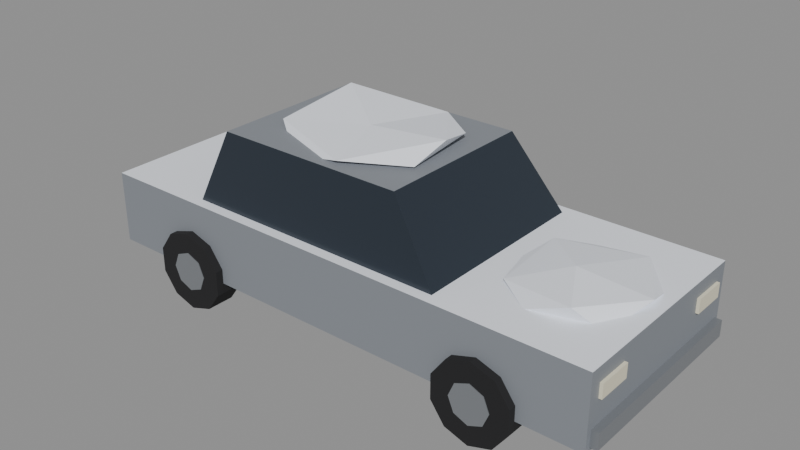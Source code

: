# Source: car-sedan.blend  (saved by Blender 5.2.44; exported with 4.5.12 LTS)
import bpy
from mathutils import Matrix  # noqa: F401  (used for matrix-valued properties, if any)

bpy.ops.wm.read_factory_settings(use_empty=True)
scene = bpy.context.scene
scene.name = 'Scene'

# ---- materials (node trees are filled in below, after node groups)
mat_carpaint = bpy.data.materials.new('CarPaint')
mat_carpaint.use_backface_culling = True
mat_carglass = bpy.data.materials.new('CarGlass')
mat_carglass.use_backface_culling = True
mat_tire = bpy.data.materials.new('Tire')
mat_tire.use_backface_culling = True
mat_chrome = bpy.data.materials.new('Chrome')
mat_chrome.use_backface_culling = True
mat_headlight = bpy.data.materials.new('HeadLight')
mat_headlight.use_backface_culling = True
mat_taillight = bpy.data.materials.new('TailLight')
mat_taillight.use_backface_culling = True
mat_snow = bpy.data.materials.new('Snow')
mat_snow.use_backface_culling = True

# ---- material node trees
mat_carpaint.use_nodes = True; mat_carpaint.node_tree.nodes.clear()
_N = mat_carpaint.node_tree.nodes; _L = mat_carpaint.node_tree.links
n0 = _N.new('ShaderNodeBsdfPrincipled'); n0.name = 'Principled BSDF'; n0.location = (-200, 100)
n0.inputs[0].default_value = (0.2542, 0.2747, 0.305, 1.0)
n0.inputs[1].default_value = 0.1
n0.inputs[2].default_value = 0.55
n0.inputs[10].default_value = 0.005
n1 = _N.new('ShaderNodeOutputMaterial'); n1.name = 'Material Output'; n1.location = (200, 100)
_L.new(n0.outputs[0], n1.inputs[0])
n1.is_active_output = True
mat_carglass.use_nodes = True; mat_carglass.node_tree.nodes.clear()
_N = mat_carglass.node_tree.nodes; _L = mat_carglass.node_tree.links
n0 = _N.new('ShaderNodeBsdfPrincipled'); n0.name = 'Principled BSDF'; n0.location = (-200, 100)
n0.inputs[0].default_value = (0.02029, 0.02956, 0.04231, 1.0)
n0.inputs[2].default_value = 0.2
n0.inputs[10].default_value = 0.005
n1 = _N.new('ShaderNodeOutputMaterial'); n1.name = 'Material Output'; n1.location = (200, 100)
_L.new(n0.outputs[0], n1.inputs[0])
n1.is_active_output = True
mat_tire.use_nodes = True; mat_tire.node_tree.nodes.clear()
_N = mat_tire.node_tree.nodes; _L = mat_tire.node_tree.links
n0 = _N.new('ShaderNodeBsdfPrincipled'); n0.name = 'Principled BSDF'; n0.location = (-200, 100)
n0.inputs[0].default_value = (0.01161, 0.01161, 0.01298, 1.0)
n0.inputs[2].default_value = 0.92
n0.inputs[10].default_value = 0.005
n1 = _N.new('ShaderNodeOutputMaterial'); n1.name = 'Material Output'; n1.location = (200, 100)
_L.new(n0.outputs[0], n1.inputs[0])
n1.is_active_output = True
mat_chrome.use_nodes = True; mat_chrome.node_tree.nodes.clear()
_N = mat_chrome.node_tree.nodes; _L = mat_chrome.node_tree.links
n0 = _N.new('ShaderNodeBsdfPrincipled'); n0.name = 'Principled BSDF'; n0.location = (-200, 100)
n0.inputs[0].default_value = (0.3231, 0.3419, 0.3663, 1.0)
n0.inputs[1].default_value = 0.6
n0.inputs[2].default_value = 0.4
n0.inputs[10].default_value = 0.005
n1 = _N.new('ShaderNodeOutputMaterial'); n1.name = 'Material Output'; n1.location = (200, 100)
_L.new(n0.outputs[0], n1.inputs[0])
n1.is_active_output = True
mat_headlight.use_nodes = True; mat_headlight.node_tree.nodes.clear()
_N = mat_headlight.node_tree.nodes; _L = mat_headlight.node_tree.links
n0 = _N.new('ShaderNodeBsdfPrincipled'); n0.name = 'Principled BSDF'; n0.location = (-200, 100)
n0.inputs[0].default_value = (0.807, 0.7605, 0.5776, 1.0)
n0.inputs[2].default_value = 0.4
n0.inputs[10].default_value = 0.005
n1 = _N.new('ShaderNodeOutputMaterial'); n1.name = 'Material Output'; n1.location = (200, 100)
_L.new(n0.outputs[0], n1.inputs[0])
n1.is_active_output = True
mat_taillight.use_nodes = True; mat_taillight.node_tree.nodes.clear()
_N = mat_taillight.node_tree.nodes; _L = mat_taillight.node_tree.links
n0 = _N.new('ShaderNodeBsdfPrincipled'); n0.name = 'Principled BSDF'; n0.location = (-200, 100)
n0.inputs[0].default_value = (0.2542, 0.0137, 0.01033, 1.0)
n0.inputs[2].default_value = 0.4
n0.inputs[10].default_value = 0.005
n1 = _N.new('ShaderNodeOutputMaterial'); n1.name = 'Material Output'; n1.location = (200, 100)
_L.new(n0.outputs[0], n1.inputs[0])
n1.is_active_output = True
mat_snow.use_nodes = True; mat_snow.node_tree.nodes.clear()
_N = mat_snow.node_tree.nodes; _L = mat_snow.node_tree.links
n0 = _N.new('ShaderNodeBsdfPrincipled'); n0.name = 'Principled BSDF'; n0.location = (-200, 100)
n0.inputs[0].default_value = (0.855, 0.8879, 0.956, 1.0)
n0.inputs[2].default_value = 0.8
n0.inputs[10].default_value = 0.005
n1 = _N.new('ShaderNodeOutputMaterial'); n1.name = 'Material Output'; n1.location = (200, 100)
_L.new(n0.outputs[0], n1.inputs[0])
n1.is_active_output = True

# ---- meshes
me_car_sedan = bpy.data.meshes.new('car-sedan')
me_car_sedan.from_pydata([(-2.25, -0.9, 0.32), (-2.25, -0.9, 0.94), (-2.25, 0.9, 0.32), (-2.25, 0.9, 0.94), (2.25, -0.9, 0.32), (2.25, -0.9, 0.94), (2.25, 0.9, 0.32), (2.25, 0.9, 0.94), (-1.35, -0.81, 0.94), (-1.128, -0.6966, 1.54), (-1.35, 0.81, 0.94), (-1.128, 0.6966, 1.54), (0.95, -0.81, 0.94), (0.528, -0.6966, 1.54), (0.95, 0.81, 0.94), (0.528, 0.6966, 1.54), (2.235, -0.798, 0.694), (2.235, -0.798, 0.814), (-1.395, -0.726, 0.68), (-1.395, -0.966, 0.68), (-1.195, -0.726, 0.6151), (-1.195, -0.966, 0.6151), (-1.072, -0.726, 0.4451), (-1.072, -0.966, 0.4451), (-1.072, -0.726, 0.2349), (-1.072, -0.966, 0.2349), (-1.195, -0.726, 0.06493), (-1.195, -0.966, 0.06493), (-1.395, -0.726, 0.0), (-1.395, -0.966, 0.0), (-1.595, -0.726, 0.06493), (-1.595, -0.966, 0.06493), (-1.718, -0.726, 0.2349), (-1.718, -0.966, 0.2349), (-1.718, -0.726, 0.4451), (-1.718, -0.966, 0.4451), (-1.595, -0.726, 0.6151), (-1.595, -0.966, 0.6151), (-1.395, -0.721, 0.51), (-1.395, -0.971, 0.51), (-1.275, -0.721, 0.4602), (-1.275, -0.971, 0.4602), (-1.225, -0.721, 0.34), (-1.225, -0.971, 0.34), (-1.275, -0.721, 0.2198), (-1.275, -0.971, 0.2198), (-1.395, -0.721, 0.17), (-1.395, -0.971, 0.17), (-1.515, -0.721, 0.2198), (-1.515, -0.971, 0.2198), (-1.565, -0.721, 0.34), (-1.565, -0.971, 0.34), (-1.515, -0.721, 0.4602), (-1.515, -0.971, 0.4602), (-1.395, 0.966, 0.68), (-1.395, 0.726, 0.68), (-1.195, 0.966, 0.6151), (-1.195, 0.726, 0.6151), (-1.072, 0.966, 0.4451), (-1.072, 0.726, 0.4451), (-1.072, 0.966, 0.2349), (-1.072, 0.726, 0.2349), (-1.195, 0.966, 0.06493), (-1.195, 0.726, 0.06493), (-1.395, 0.966, 0.0), (-1.395, 0.726, 0.0), (-1.595, 0.966, 0.06493), (-1.595, 0.726, 0.06493), (-1.718, 0.966, 0.2349), (-1.718, 0.726, 0.2349), (-1.718, 0.966, 0.4451), (-1.718, 0.726, 0.4451), (-1.595, 0.966, 0.6151), (-1.595, 0.726, 0.6151), (-1.395, 0.971, 0.51), (-1.395, 0.721, 0.51), (-1.275, 0.971, 0.4602), (-1.275, 0.721, 0.4602), (-1.225, 0.971, 0.34), (-1.225, 0.721, 0.34), (-1.275, 0.971, 0.2198), (-1.275, 0.721, 0.2198), (-1.395, 0.971, 0.17), (-1.395, 0.721, 0.17), (-1.515, 0.971, 0.2198), (-1.515, 0.721, 0.2198), (-1.565, 0.971, 0.34), (-1.565, 0.721, 0.34), (-1.515, 0.971, 0.4602), (-1.515, 0.721, 0.4602), (1.395, -0.726, 0.68), (1.395, -0.966, 0.68), (1.595, -0.726, 0.6151), (1.595, -0.966, 0.6151), (1.718, -0.726, 0.4451), (1.718, -0.966, 0.4451), (1.718, -0.726, 0.2349), (1.718, -0.966, 0.2349), (1.595, -0.726, 0.06493), (1.595, -0.966, 0.06493), (1.395, -0.726, 0.0), (1.395, -0.966, 0.0), (1.195, -0.726, 0.06493), (1.195, -0.966, 0.06493), (1.072, -0.726, 0.2349), (1.072, -0.966, 0.2349), (1.072, -0.726, 0.4451), (1.072, -0.966, 0.4451), (1.195, -0.726, 0.6151), (1.195, -0.966, 0.6151), (1.395, -0.721, 0.51), (1.395, -0.971, 0.51), (1.515, -0.721, 0.4602), (1.515, -0.971, 0.4602), (1.565, -0.721, 0.34), (1.565, -0.971, 0.34), (1.515, -0.721, 0.2198), (1.515, -0.971, 0.2198), (1.395, -0.721, 0.17), (1.395, -0.971, 0.17), (1.275, -0.721, 0.2198), (1.275, -0.971, 0.2198), (1.225, -0.721, 0.34), (1.225, -0.971, 0.34), (1.275, -0.721, 0.4602), (1.275, -0.971, 0.4602), (1.395, 0.966, 0.68), (1.395, 0.726, 0.68), (1.595, 0.966, 0.6151), (1.595, 0.726, 0.6151), (1.718, 0.966, 0.4451), (1.718, 0.726, 0.4451), (1.718, 0.966, 0.2349), (1.718, 0.726, 0.2349), (1.595, 0.966, 0.06493), (1.595, 0.726, 0.06493), (1.395, 0.966, 0.0), (1.395, 0.726, 0.0), (1.195, 0.966, 0.06493), (1.195, 0.726, 0.06493), (1.072, 0.966, 0.2349), (1.072, 0.726, 0.2349), (1.072, 0.966, 0.4451), (1.072, 0.726, 0.4451), (1.195, 0.966, 0.6151), (1.195, 0.726, 0.6151), (1.395, 0.971, 0.51), (1.395, 0.721, 0.51), (1.515, 0.971, 0.4602), (1.515, 0.721, 0.4602), (1.565, 0.971, 0.34), (1.565, 0.721, 0.34), (1.515, 0.971, 0.2198), (1.515, 0.721, 0.2198), (1.395, 0.971, 0.17), (1.395, 0.721, 0.17), (1.275, 0.971, 0.2198), (1.275, 0.721, 0.2198), (1.225, 0.971, 0.34), (1.225, 0.721, 0.34), (1.275, 0.971, 0.4602), (1.275, 0.721, 0.4602), (2.235, -0.498, 0.694), (2.235, -0.498, 0.814), (2.275, -0.798, 0.694), (2.275, -0.798, 0.814), (2.275, -0.498, 0.694), (2.275, -0.498, 0.814), (-2.275, -0.824, 0.704), (-2.275, -0.824, 0.804), (-2.275, -0.544, 0.704), (-2.275, -0.544, 0.804), (-2.235, -0.824, 0.704), (-2.235, -0.824, 0.804), (-2.235, -0.544, 0.704), (-2.235, -0.544, 0.804), (2.235, 0.498, 0.694), (2.235, 0.498, 0.814), (2.235, 0.798, 0.694), (2.235, 0.798, 0.814), (2.275, 0.498, 0.694), (2.275, 0.498, 0.814), (2.275, 0.798, 0.694), (2.275, 0.798, 0.814), (-2.275, 0.544, 0.704), (-2.275, 0.544, 0.804), (-2.275, 0.824, 0.704), (-2.275, 0.824, 0.804), (-2.235, 0.544, 0.704), (-2.235, 0.544, 0.804), (-2.235, 0.824, 0.704), (-2.235, 0.824, 0.804), (2.23, -0.855, 0.35), (2.23, -0.855, 0.49), (2.23, 0.855, 0.35), (2.23, 0.855, 0.49), (2.31, -0.855, 0.35), (2.31, -0.855, 0.49), (2.31, 0.855, 0.35), (2.31, 0.855, 0.49), (-2.31, -0.855, 0.35), (-2.31, -0.855, 0.49), (-2.31, 0.855, 0.35), (-2.31, 0.855, 0.49), (-2.23, -0.855, 0.35), (-2.23, -0.855, 0.49), (-2.23, 0.855, 0.35), (-2.23, 0.855, 0.49), (-0.359, 0.03309, 1.394), (0.405, -0.3284, 1.557), (-0.5446, -0.5727, 1.467), (-1.053, -0.0233, 1.511), (-0.4549, 0.5806, 1.559), (0.3721, 0.3161, 1.602), (-0.07088, -0.6238, 1.571), (-0.9138, -0.3075, 1.58), (-0.8822, 0.4415, 1.673), (-0.02725, 0.6194, 1.578), (0.4506, -0.02272, 1.676), (-0.2409, -0.05141, 1.623), (1.554, 0.06213, 0.8145), (2.038, -0.3862, 0.8742), (1.518, -0.5604, 0.9371), (1.131, 0.003387, 0.9638), (1.493, 0.5663, 0.9269), (2.11, 0.366, 0.8951), (1.843, -0.505, 1.047), (1.21, -0.3487, 0.9611), (1.204, 0.2945, 1.015), (1.816, 0.6058, 0.9416), (2.168, 0.007284, 0.9964), (1.607, -0.07068, 1.083)], [], [(1, 2, 0), (3, 6, 2), (7, 4, 6), (5, 0, 4), (6, 0, 2), (3, 5, 7), (9, 10, 8), (10, 15, 14), (15, 12, 14), (13, 8, 12), (14, 8, 10), (11, 13, 15), (49, 50, 48), (42, 45, 44), (19, 20, 18), (43, 39, 51), (94, 97, 96), (21, 22, 20), (58, 61, 60), (61, 62, 60), (22, 25, 24), (47, 48, 46), (41, 42, 40), (25, 26, 24), (55, 56, 54), (57, 58, 56), (27, 28, 26), (77, 78, 76), (63, 64, 62), (29, 30, 28), (44, 47, 46), (39, 40, 38), (30, 33, 32), (111, 123, 119), (175, 172, 174), (33, 34, 32), (35, 27, 23), (119, 120, 118), (35, 36, 34), (85, 86, 84), (83, 84, 82), (37, 18, 36), (24, 28, 32), (78, 81, 80), (51, 52, 50), (127, 128, 126), (115, 116, 114), (52, 39, 38), (44, 46, 48), (133, 134, 132), (91, 92, 90), (65, 66, 64), (75, 76, 74), (80, 83, 82), (66, 69, 68), (129, 130, 128), (113, 114, 112), (69, 70, 68), (130, 133, 132), (66, 54, 58), (71, 72, 70), (97, 98, 96), (121, 122, 120), (73, 54, 72), (73, 65, 61), (86, 74, 78), (87, 88, 86), (93, 94, 92), (99, 100, 98), (88, 75, 74), (75, 89, 81), (149, 150, 148), (135, 136, 134), (101, 102, 100), (116, 119, 118), (111, 112, 110), (103, 104, 102), (165, 16, 164), (166, 16, 162), (105, 106, 104), (105, 101, 97), (173, 168, 172), (107, 108, 106), (157, 158, 156), (155, 156, 154), (109, 90, 108), (102, 106, 90), (151, 152, 150), (123, 124, 122), (177, 178, 176), (163, 166, 162), (125, 110, 124), (116, 118, 120), (171, 174, 170), (167, 164, 166), (137, 138, 136), (147, 148, 146), (152, 155, 154), (139, 140, 138), (179, 182, 178), (174, 168, 170), (141, 142, 140), (169, 170, 168), (138, 126, 130), (143, 144, 142), (171, 173, 175), (17, 162, 16), (145, 126, 144), (145, 137, 133), (158, 146, 150), (159, 160, 158), (163, 165, 167), (183, 180, 182), (161, 146, 160), (147, 161, 153), (181, 176, 180), (182, 176, 178), (179, 181, 183), (185, 186, 184), (187, 190, 186), (191, 188, 190), (189, 184, 188), (190, 184, 186), (187, 189, 191), (193, 194, 192), (195, 198, 194), (199, 196, 198), (197, 192, 196), (198, 192, 194), (195, 197, 199), (201, 202, 200), (203, 206, 202), (207, 204, 206), (205, 200, 204), (206, 200, 202), (203, 205, 207), (208, 209, 210), (209, 208, 213), (208, 210, 211), (208, 211, 212), (208, 212, 213), (209, 213, 218), (210, 209, 214), (211, 210, 215), (212, 211, 216), (213, 212, 217), (209, 218, 214), (210, 214, 215), (211, 215, 216), (212, 216, 217), (213, 217, 218), (214, 218, 219), (215, 214, 219), (216, 215, 219), (217, 216, 219), (218, 217, 219), (220, 221, 222), (221, 220, 225), (220, 222, 223), (220, 223, 224), (220, 224, 225), (221, 225, 230), (222, 221, 226), (223, 222, 227), (224, 223, 228), (225, 224, 229), (221, 230, 226), (222, 226, 227), (223, 227, 228), (224, 228, 229), (225, 229, 230), (226, 230, 231), (227, 226, 231), (228, 227, 231), (229, 228, 231), (230, 229, 231), (1, 3, 2), (3, 7, 6), (7, 5, 4), (5, 1, 0), (6, 4, 0), (3, 1, 5), (9, 11, 10), (10, 11, 15), (15, 13, 12), (13, 9, 8), (14, 12, 8), (11, 9, 13), (49, 51, 50), (42, 43, 45), (19, 21, 20), (47, 45, 43), (43, 41, 39), (39, 53, 51), (51, 49, 47), (47, 43, 51), (94, 95, 97), (21, 23, 22), (58, 59, 61), (61, 63, 62), (22, 23, 25), (47, 49, 48), (41, 43, 42), (25, 27, 26), (55, 57, 56), (57, 59, 58), (27, 29, 28), (77, 79, 78), (63, 65, 64), (29, 31, 30), (44, 45, 47), (39, 41, 40), (30, 31, 33), (119, 117, 115), (115, 113, 111), (111, 125, 123), (123, 121, 119), (119, 115, 111), (175, 173, 172), (33, 35, 34), (23, 21, 19), (19, 37, 35), (35, 33, 31), (31, 29, 27), (27, 25, 23), (23, 19, 35), (35, 31, 27), (119, 121, 120), (35, 37, 36), (85, 87, 86), (83, 85, 84), (37, 19, 18), (36, 18, 20), (20, 22, 24), (24, 26, 28), (28, 30, 32), (32, 34, 36), (36, 20, 32), (20, 24, 32), (78, 79, 81), (51, 53, 52), (127, 129, 128), (115, 117, 116), (52, 53, 39), (48, 50, 40), (50, 52, 40), (52, 38, 40), (40, 42, 48), (42, 44, 48), (133, 135, 134), (91, 93, 92), (65, 67, 66), (75, 77, 76), (80, 81, 83), (66, 67, 69), (129, 131, 130), (113, 115, 114), (69, 71, 70), (130, 131, 133), (58, 60, 62), (62, 64, 66), (66, 68, 70), (70, 72, 66), (72, 54, 66), (54, 56, 58), (58, 62, 66), (71, 73, 72), (97, 99, 98), (121, 123, 122), (73, 55, 54), (61, 59, 57), (57, 55, 73), (73, 71, 69), (69, 67, 73), (67, 65, 73), (65, 63, 61), (61, 57, 73), (78, 80, 82), (82, 84, 78), (84, 86, 78), (86, 88, 74), (74, 76, 78), (87, 89, 88), (93, 95, 94), (99, 101, 100), (88, 89, 75), (89, 87, 81), (87, 85, 81), (85, 83, 81), (81, 79, 77), (77, 75, 81), (149, 151, 150), (135, 137, 136), (101, 103, 102), (116, 117, 119), (111, 113, 112), (103, 105, 104), (165, 17, 16), (166, 164, 16), (105, 107, 106), (97, 95, 93), (93, 91, 97), (91, 109, 97), (109, 107, 105), (105, 103, 101), (101, 99, 97), (109, 105, 97), (173, 169, 168), (107, 109, 108), (157, 159, 158), (155, 157, 156), (109, 91, 90), (90, 92, 94), (94, 96, 98), (98, 100, 102), (102, 104, 106), (106, 108, 90), (90, 94, 98), (98, 102, 90), (151, 153, 152), (123, 125, 124), (177, 179, 178), (163, 167, 166), (125, 111, 110), (120, 122, 112), (122, 124, 112), (124, 110, 112), (112, 114, 120), (114, 116, 120), (171, 175, 174), (167, 165, 164), (137, 139, 138), (147, 149, 148), (152, 153, 155), (139, 141, 140), (179, 183, 182), (174, 172, 168), (141, 143, 142), (169, 171, 170), (130, 132, 134), (134, 136, 138), (138, 140, 142), (142, 144, 138), (144, 126, 138), (126, 128, 130), (130, 134, 138), (143, 145, 144), (171, 169, 173), (17, 163, 162), (145, 127, 126), (133, 131, 129), (129, 127, 145), (145, 143, 141), (141, 139, 145), (139, 137, 145), (137, 135, 133), (133, 129, 145), (150, 152, 154), (154, 156, 150), (156, 158, 150), (158, 160, 146), (146, 148, 150), (159, 161, 160), (163, 17, 165), (183, 181, 180), (161, 147, 146), (161, 159, 153), (159, 157, 153), (157, 155, 153), (153, 151, 149), (149, 147, 153), (181, 177, 176), (182, 180, 176), (179, 177, 181), (185, 187, 186), (187, 191, 190), (191, 189, 188), (189, 185, 184), (190, 188, 184), (187, 185, 189), (193, 195, 194), (195, 199, 198), (199, 197, 196), (197, 193, 192), (198, 196, 192), (195, 193, 197), (201, 203, 202), (203, 207, 206), (207, 205, 204), (205, 201, 200), (206, 204, 200), (203, 201, 205)])
me_car_sedan.polygons.foreach_set('material_index', [0, 0, 0, 0, 0, 6, 1, 1, 1, 1, 1, 0, 3, 3, 2, 3, 2, 2, 2, 2, 2, 3, 3, 2, 2, 2, 2, 3, 2, 2, 3, 3, 2, 3, 5, 2, 2, 3, 2, 3, 3, 2, 2, 3, 3, 2, 3, 3, 3, 2, 2, 2, 3, 3, 2, 2, 3, 2, 2, 2, 2, 2, 3, 2, 2, 3, 3, 2, 2, 3, 3, 3, 2, 2, 3, 3, 2, 4, 4, 2, 2, 5, 2, 3, 3, 2, 2, 3, 3, 4, 4, 3, 3, 5, 4, 2, 3, 3, 2, 4, 5, 2, 5, 2, 2, 5, 4, 2, 2, 3, 3, 4, 4, 3, 3, 4, 4, 4, 5, 5, 5, 5, 5, 5, 3, 3, 3, 3, 3, 3, 3, 3, 3, 3, 3, 3, 6, 6, 6, 6, 6, 6, 6, 6, 6, 6, 6, 6, 6, 6, 6, 6, 6, 6, 6, 6, 6, 6, 6, 6, 6, 6, 6, 6, 6, 6, 6, 6, 6, 6, 6, 6, 6, 6, 6, 6, 0, 0, 0, 0, 0, 6, 1, 1, 1, 1, 1, 0, 3, 3, 2, 3, 3, 3, 3, 3, 2, 2, 2, 2, 2, 3, 3, 2, 2, 2, 2, 3, 2, 2, 3, 3, 2, 3, 3, 3, 3, 3, 5, 2, 2, 2, 2, 2, 2, 2, 2, 3, 2, 3, 3, 2, 2, 2, 2, 2, 2, 2, 2, 3, 3, 2, 3, 3, 3, 3, 3, 3, 3, 2, 2, 2, 3, 3, 2, 2, 3, 2, 2, 2, 2, 2, 2, 2, 2, 2, 2, 2, 3, 2, 2, 2, 2, 2, 2, 2, 2, 3, 3, 3, 3, 3, 3, 2, 2, 3, 3, 3, 3, 3, 3, 3, 2, 2, 3, 3, 2, 4, 4, 2, 2, 2, 2, 2, 2, 2, 2, 5, 2, 3, 3, 2, 2, 2, 2, 2, 2, 2, 2, 3, 3, 4, 4, 3, 3, 3, 3, 3, 3, 5, 4, 2, 3, 3, 2, 4, 5, 2, 5, 2, 2, 2, 2, 2, 2, 2, 2, 5, 4, 2, 2, 2, 2, 2, 2, 2, 2, 3, 3, 3, 3, 3, 3, 4, 4, 3, 3, 3, 3, 3, 3, 4, 4, 4, 5, 5, 5, 5, 5, 5, 3, 3, 3, 3, 3, 3, 3, 3, 3, 3, 3, 3])
me_car_sedan.materials.append(mat_carpaint)
me_car_sedan.materials.append(mat_carglass)
me_car_sedan.materials.append(mat_tire)
me_car_sedan.materials.append(mat_chrome)
me_car_sedan.materials.append(mat_headlight)
me_car_sedan.materials.append(mat_taillight)
me_car_sedan.materials.append(mat_snow)
me_car_sedan.update()

# ---- objects
ob_car_sedan = bpy.data.objects.new('car-sedan', me_car_sedan)

# ---- transforms, parenting, visibility, modifiers, constraints
ob_car_sedan.location = (0.0, 0.0, 0.0)

# ---- collection membership
scene.collection.objects.link(ob_car_sedan)

# ---- scene / render settings (as saved in the file)
scene.frame_start = 1; scene.frame_end = 250; scene.frame_set(1)
scene.render.engine = 'BLENDER_EEVEE_NEXT'
scene.render.bake_bias = 0.0
scene.render.bake_samples = 0
scene.render.compositor_device = 'GPU'
scene.eevee.use_volume_custom_range = False
scene.eevee.fast_gi_thickness_near = 0.1
scene.eevee.fast_gi_thickness_far = 0.0
scene.eevee.ray_tracing_options.screen_trace_thickness = 0.1
bpy.context.view_layer.update()

# ---- added for rendering (the .blend has no active camera and no usable light): camera, sun + grey world if the file has none
cam_auto = bpy.data.cameras.new('AutoCamera')
cam_auto.lens = 50.0
cam_auto.sensor_width = 36.0
cam_auto.clip_end = 1000.0
ob_auto_camera = bpy.data.objects.new('AutoCamera', cam_auto)
scene.collection.objects.link(ob_auto_camera)
ob_auto_camera.location = (4.88937, -5.86725, 4.74972)
ob_auto_camera.rotation_euler = (1.09748, -7.21219e-08, 0.694738)
scene.camera = ob_auto_camera
light_auto_sun = bpy.data.lights.new('AutoSun', 'SUN')
light_auto_sun.energy = 3.0
light_auto_sun.angle = 0.0523599
ob_auto_sun = bpy.data.objects.new('AutoSun', light_auto_sun)
scene.collection.objects.link(ob_auto_sun)
ob_auto_sun.rotation_euler = (0.872665, 0.174533, 0.523599)
if scene.world is None:
    world_auto = bpy.data.worlds.new('AutoWorld')
    world_auto.color = (0.3, 0.3, 0.3)
    scene.world = world_auto
bpy.context.view_layer.update()
